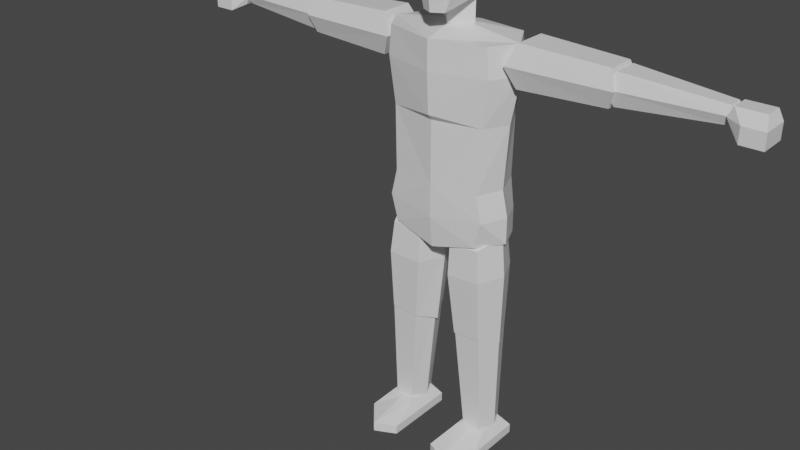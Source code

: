 # Source: dude-attack-range.blend  (saved by Blender 2.93.20; exported with 4.5.12 LTS)
import bpy
from mathutils import Matrix  # noqa: F401  (used for matrix-valued properties, if any)

bpy.ops.wm.read_factory_settings(use_empty=True)
scene = bpy.context.scene
scene.name = 'Scene'

# ---- collections
col_collection = bpy.data.collections.new('Collection'); scene.collection.children.link(col_collection)

# ---- materials (node trees are filled in below, after node groups)
mat_material = bpy.data.materials.new('Material')
mat_material.alpha_threshold = 0.0
mat_material.use_transparent_shadow = False
mat_material.line_color = (0.0, 0.0, 0.0, 1.0)

# ---- material node trees
mat_material.use_nodes = True; mat_material.node_tree.nodes.clear()
_N = mat_material.node_tree.nodes; _L = mat_material.node_tree.links
n0 = _N.new('ShaderNodeOutputMaterial'); n0.name = 'Material Output'; n0.location = (300, 300)
n1 = _N.new('ShaderNodeBsdfPrincipled'); n1.name = 'Principled BSDF'; n1.location = (10, 300)
n1.distribution = 'GGX'
n1.subsurface_method = 'BURLEY'
n1.inputs[2].default_value = 0.4
n1.inputs[3].default_value = 1.45
n1.inputs[27].default_value = (0.0, 0.0, 0.0, 1.0)
n1.inputs[28].default_value = 1.0
_L.new(n1.outputs[0], n0.inputs[0])
n0.is_active_output = True

# ---- world
world_world = bpy.data.worlds.new('World'); scene.world = world_world
world_world.use_nodes = True; world_world.node_tree.nodes.clear()
_N = world_world.node_tree.nodes; _L = world_world.node_tree.links
n0 = _N.new('ShaderNodeOutputWorld'); n0.name = 'World Output'; n0.location = (300, 300)
n1 = _N.new('ShaderNodeBackground'); n1.name = 'Background'; n1.location = (10, 300)
n1.inputs[0].default_value = (0.05088, 0.05088, 0.05088, 1.0)
_L.new(n1.outputs[0], n0.inputs[0])
n0.is_active_output = True
world_world.color = (0.05088, 0.05088, 0.05088)
world_world.use_sun_shadow = False
world_world.sun_shadow_jitter_overblur = 0.0

# ---- meshes
me_cube = bpy.data.meshes.new('Cube')
me_cube.from_pydata([(0.403, 0.05949, 0.1253), (0.4552, 0.1038, -0.006606), (0.403, -0.149, 0.1253), (0.4552, -0.3324, -0.006606), (0.2072, 0.05324, 0.1253), (0.155, 0.0942, -0.006606), (0.2072, -0.1958, 0.1253), (0.155, -0.4349, -0.006606), (0.155, -0.08536, -0.006606), (0.3051, 0.1501, -0.006606), (0.4552, 0.1038, 0.05935), (0.155, -0.4349, 0.05935), (0.4552, -0.3324, 0.05935), (0.155, 0.0942, 0.05935), (0.3051, -0.1958, 0.1253), (0.403, -0.06391, 0.1253), (0.3051, -0.5083, -0.006606), (0.2072, -0.06391, 0.1253), (0.3051, 0.08968, 0.1253), (0.4552, -0.08536, -0.006606), (0.3051, 0.1501, 0.05935), (0.4552, -0.08536, 0.05935), (0.3051, -0.08536, -0.006606), (0.155, -0.08536, 0.05935), (0.3051, -0.5083, 0.05935), (0.3051, -0.08536, 0.1253), (0.3051, -0.289, -0.006606), (0.4552, -0.2134, 0.05935), (0.155, -0.2849, -0.006606), (0.155, -0.2842, 0.05935), (0.4552, -0.2138, -0.006606), (0.2334, -0.1586, 0.1225), (0.1726, -0.2028, 0.8763), (0.241, 0.07143, 0.1229), (0.1831, 0.1157, 0.8768), (0.3738, -0.1586, 0.1288), (0.367, -0.2028, 0.885), (0.3662, 0.07143, 0.1285), (0.3566, 0.1157, 0.8845), (0.1887, -0.04358, 0.1205), (0.1107, -0.04358, 0.9505), (0.4185, -0.04358, 0.1308), (0.4289, -0.04358, 0.9647), (0.1666, -0.207, 0.8749), (0.1256, -0.2238, 1.552), (0.1774, 0.1199, 0.8754), (0.1374, 0.1366, 1.553), (0.3662, -0.207, 0.884), (0.3456, -0.2238, 1.562), (0.3554, 0.1199, 0.8835), (0.3337, 0.1366, 1.562), (0.1032, -0.04358, 0.8028), (0.05558, -0.04358, 1.623), (0.4297, -0.04358, 0.8177), (0.4156, -0.04358, 1.64), (0.1258, -0.2404, 1.324), (0.1388, 0.1532, 1.324), (0.3532, 0.1532, 1.334), (0.3661, -0.2404, 1.334), (0.4426, -0.04358, 1.338), (0.04934, -0.04358, 1.32), (0.4433, -0.04352, 1.768), (0.3662, -0.2266, 1.768), (0.0, 0.1974, 1.682), (0.3128, -0.2266, 1.581), (0.3227, -0.2266, 1.955), (0.3662, 0.142, 1.581), (0.3108, 0.1793, 1.955), (0.3286, 0.1974, 1.722), (0.0, -0.2778, 1.728), (0.4433, -0.04352, 1.581), (0.4017, -0.04352, 1.955), (0.0, 0.142, 1.501), (0.0, 0.1793, 1.955), (0.0, -0.2518, 1.501), (0.0, -0.2778, 1.955), (0.4317, -0.04309, 2.405), (0.0, -0.04352, 1.501), (0.3306, 0.1627, 2.405), (0.3437, -0.2121, 2.405), (0.0, -0.327, 2.731), (0.0, 0.2249, 2.731), (0.4954, -0.04352, 2.731), (0.3673, 0.1793, 2.731), (0.384, -0.2266, 2.731), (0.0, -0.2798, 2.405), (0.0, 0.2082, 2.405), (0.0, -0.04352, 3.006), (0.0, -0.327, 2.936), (0.0, 0.2249, 2.936), (0.4783, -0.04352, 2.936), (0.3502, 0.1793, 2.936), (0.3669, -0.2266, 2.936), (0.0, -0.3109, 2.445), (0.0, -0.01467, 2.961), (0.0, -0.01467, 3.189), (0.1231, -0.01467, 3.189), (0.1231, -0.01467, 2.961), (0.0, -0.1397, 2.992), (0.0, -0.1397, 3.159), (0.0, 0.1103, 2.992), (0.0, 0.1103, 3.159), (0.0, 0.2301, 3.467), (0.0, -0.3551, 3.467), (0.2165, -0.2225, 3.467), (0.1822, 0.1771, 3.467), (0.07984, -0.2646, 3.093), (0.1618, -0.1687, 3.672), (0.1589, 0.1651, 3.276), (0.1316, 0.1785, 3.672), (0.0, 0.2301, 3.296), (0.0, 0.1922, 3.672), (0.0, -0.3086, 3.093), (0.0, -0.3086, 3.672), (0.1672, 0.003761, 3.184), (0.2091, 0.003761, 3.672), (0.2619, 0.003761, 3.467), (0.0, 0.002854, 3.766), (0.0, -0.03928, 3.16), (0.513, -0.1218, 2.679), (0.513, -0.1183, 2.965), (0.513, 0.1218, 2.679), (0.513, 0.1183, 2.965), (1.128, -0.1021, 2.702), (1.128, -0.09918, 2.942), (1.128, 0.1021, 2.702), (1.128, 0.09918, 2.942), (0.447, -0.1733, 2.822), (0.447, 0.1733, 2.822), (1.171, 0.1452, 2.822), (1.171, -0.1452, 2.822), (1.154, -0.09308, 2.717), (1.154, -0.09045, 2.927), (1.154, 0.09308, 2.717), (1.154, 0.09045, 2.927), (1.815, -0.05114, 2.764), (1.815, -0.0497, 2.88), (1.815, 0.05114, 2.764), (1.815, 0.0497, 2.88), (1.103, -0.1324, 2.822), (1.103, 0.1324, 2.822), (1.844, 0.07276, 2.822), (1.844, -0.07276, 2.822), (1.838, -0.08169, 2.759), (1.838, -0.06436, 2.883), (1.838, 0.0935, 2.759), (1.838, 0.06436, 2.883), (2.067, -0.1539, 2.715), (2.026, -0.06436, 2.883), (2.017, 0.1147, 2.715), (2.026, 0.06436, 2.883), (1.81, -0.08169, 2.821), (1.81, 0.0935, 2.821), (2.017, 0.1147, 2.821), (2.067, -0.1539, 2.821), (1.92, 0.1147, 2.715), (1.92, 0.06436, 2.883), (1.92, -0.1539, 2.715), (1.92, -0.06436, 2.883), (1.92, -0.1539, 2.821), (1.92, 0.1147, 2.821), (2.067, 0.04641, 2.715), (2.067, 0.04923, 2.821), (1.92, 0.04285, 2.715)], [], [(25, 17, 6, 14), (24, 14, 6, 11), (23, 17, 4, 13), (22, 19, 30, 26), (21, 15, 2, 27), (20, 18, 0, 10), (9, 20, 10, 1), (5, 13, 20, 9), (13, 4, 18, 20), (19, 21, 27, 30), (1, 10, 21, 19), (10, 0, 15, 21), (8, 22, 26, 28), (5, 9, 22, 8), (9, 1, 19, 22), (8, 23, 13, 5), (7, 11, 29, 28), (11, 6, 29), (16, 24, 11, 7), (3, 12, 24, 16), (12, 2, 14, 24), (15, 25, 14, 2), (0, 18, 25, 15), (18, 4, 17, 25), (28, 26, 16, 7), (30, 27, 12, 3), (28, 29, 23, 8), (26, 30, 3, 16), (29, 6, 17, 23), (27, 2, 12), (39, 40, 34, 33), (33, 34, 38, 37), (41, 42, 36, 35), (35, 36, 32, 31), (39, 41, 35, 31), (42, 40, 32, 36), (38, 34, 40, 42), (33, 37, 41, 39), (37, 38, 42, 41), (31, 32, 40, 39), (60, 52, 46, 56), (56, 46, 50, 57), (59, 54, 48, 58), (58, 48, 44, 55), (51, 53, 47, 43), (54, 52, 44, 48), (50, 46, 52, 54), (45, 49, 53, 51), (57, 50, 54, 59), (55, 44, 52, 60), (43, 55, 60, 51), (49, 57, 59, 53), (47, 58, 55, 43), (53, 59, 58, 47), (45, 56, 57, 49), (51, 60, 56, 45), (72, 63, 68, 66), (63, 73, 67, 68), (61, 71, 65, 62), (77, 70, 64, 74), (72, 66, 70, 77), (68, 67, 71, 61), (64, 62, 69, 74), (78, 86, 81, 83), (76, 78, 83, 82), (66, 68, 61, 70), (62, 65, 75, 69), (70, 61, 62, 64), (75, 65, 79, 85), (80, 84, 92, 88), (82, 83, 91, 90), (79, 76, 82, 84), (65, 71, 76, 79), (85, 79, 93), (71, 67, 78, 76), (67, 73, 86, 78), (90, 87, 88, 92), (91, 89, 87, 90), (84, 82, 90, 92), (83, 81, 89, 91), (93, 79, 84, 80), (109, 111, 117, 115), (97, 96, 99, 98), (100, 101, 96, 97), (94, 97, 98), (100, 97, 94), (96, 95, 99), (102, 111, 109, 105), (101, 95, 96), (116, 115, 107, 104), (110, 102, 105, 108), (118, 114, 106, 112), (114, 116, 104, 106), (115, 117, 113, 107), (108, 105, 116, 114), (104, 107, 113, 103), (106, 104, 103, 112), (110, 108, 114, 118), (105, 109, 115, 116), (127, 120, 122, 128), (128, 122, 126, 129), (129, 126, 124, 130), (130, 124, 120, 127), (121, 125, 123, 119), (126, 122, 120, 124), (123, 130, 127, 119), (125, 129, 130, 123), (121, 128, 129, 125), (119, 127, 128, 121), (139, 132, 134, 140), (140, 134, 138, 141), (141, 138, 136, 142), (142, 136, 132, 139), (133, 137, 135, 131), (138, 134, 132, 136), (135, 142, 139, 131), (137, 141, 142, 135), (133, 140, 141, 137), (131, 139, 140, 133), (151, 144, 146, 152), (160, 156, 150, 153), (153, 150, 162), (159, 158, 144, 151), (155, 149, 161, 163), (156, 146, 144, 158), (157, 159, 151, 143), (149, 153, 162, 161), (155, 160, 153, 149), (143, 151, 152, 145), (145, 152, 160, 155), (147, 154, 159, 157), (150, 156, 158, 148), (145, 155, 163), (154, 148, 158, 159), (152, 146, 156, 160), (163, 161, 147, 157), (162, 150, 148, 154), (163, 157, 143, 145), (161, 162, 154, 147)])
_uv = me_cube.uv_layers.new(name='UVMap')
_uv.uv.foreach_set('vector', [0.75, 0.625, 0.875, 0.625, 0.875, 0.75, 0.75, 0.75, 0.5, 0.875, 0.625, 0.875, 0.625, 1.0, 0.5, 1.0, 0.5, 0.125, 0.625, 0.125, 0.625, 0.25, 0.5, 0.25, 0.25, 0.625, 0.375, 0.625, 0.375, 0.6979, 0.25, 0.6992, 0.5, 0.625, 0.625, 0.625, 0.625, 0.75, 0.5, 0.6978, 0.5, 0.375, 0.625, 0.375, 0.625, 0.5, 0.5, 0.5, 0.375, 0.375, 0.5, 0.375, 0.5, 0.5, 0.375, 0.5, 0.375, 0.25, 0.5, 0.25, 0.5, 0.375, 0.375, 0.375, 0.5, 0.25, 0.625, 0.25, 0.625, 0.375, 0.5, 0.375, 0.375, 0.625, 0.5, 0.625, 0.5, 0.6978, 0.375, 0.6979, 0.375, 0.5, 0.5, 0.5, 0.5, 0.625, 0.375, 0.625, 0.5, 0.5, 0.625, 0.5, 0.625, 0.625, 0.5, 0.625, 0.125, 0.625, 0.25, 0.625, 0.25, 0.6992, 0.125, 0.7174, 0.125, 0.5, 0.25, 0.5, 0.25, 0.625, 0.125, 0.625, 0.25, 0.5, 0.375, 0.5, 0.375, 0.625, 0.25, 0.625, 0.375, 0.125, 0.5, 0.125, 0.5, 0.25, 0.375, 0.25, 0.375, 0.0, 0.5, 0.0, 0.5, 0.03288, 0.375, 0.03258, 0.5, 0.0, 0.625, 0.0, 0.5, 0.03288, 0.375, 0.875, 0.5, 0.875, 0.5, 1.0, 0.375, 1.0, 0.375, 0.75, 0.5, 0.75, 0.5, 0.875, 0.375, 0.875, 0.5, 0.75, 0.625, 0.75, 0.625, 0.875, 0.5, 0.875, 0.625, 0.625, 0.75, 0.625, 0.75, 0.75, 0.625, 0.75, 0.625, 0.5, 0.75, 0.5, 0.75, 0.625, 0.625, 0.625, 0.75, 0.5, 0.875, 0.5, 0.875, 0.625, 0.75, 0.625, 0.125, 0.7174, 0.25, 0.6992, 0.25, 0.75, 0.125, 0.75, 0.375, 0.6979, 0.5, 0.6978, 0.5, 0.75, 0.375, 0.75, 0.375, 0.03258, 0.5, 0.03288, 0.5, 0.125, 0.375, 0.125, 0.25, 0.6992, 0.375, 0.6979, 0.375, 0.75, 0.25, 0.75, 0.5, 0.03288, 0.625, 0.0, 0.625, 0.125, 0.5, 0.125, 0.5, 0.6978, 0.625, 0.75, 0.5, 0.75, 0.375, 0.125, 0.625, 0.125, 0.625, 0.25, 0.375, 0.25, 0.375, 0.25, 0.625, 0.25, 0.625, 0.5, 0.375, 0.5, 0.375, 0.625, 0.625, 0.625, 0.625, 0.75, 0.375, 0.75, 0.375, 0.75, 0.625, 0.75, 0.625, 1.0, 0.375, 1.0, 0.125, 0.625, 0.375, 0.625, 0.375, 0.75, 0.125, 0.75, 0.625, 0.625, 0.875, 0.625, 0.875, 0.75, 0.625, 0.75, 0.625, 0.5, 0.875, 0.5, 0.875, 0.625, 0.625, 0.625, 0.125, 0.5, 0.375, 0.5, 0.375, 0.625, 0.125, 0.625, 0.375, 0.5, 0.625, 0.5, 0.625, 0.625, 0.375, 0.625, 0.375, 0.0, 0.625, 0.0, 0.625, 0.125, 0.375, 0.125, 0.5408, 0.125, 0.625, 0.125, 0.625, 0.25, 0.5408, 0.25, 0.5408, 0.25, 0.625, 0.25, 0.625, 0.5, 0.5408, 0.5, 0.5408, 0.625, 0.625, 0.625, 0.625, 0.75, 0.5408, 0.75, 0.5408, 0.75, 0.625, 0.75, 0.625, 1.0, 0.5408, 1.0, 0.125, 0.625, 0.375, 0.625, 0.375, 0.75, 0.125, 0.75, 0.625, 0.625, 0.875, 0.625, 0.875, 0.75, 0.625, 0.75, 0.625, 0.5, 0.875, 0.5, 0.875, 0.625, 0.625, 0.625, 0.125, 0.5, 0.375, 0.5, 0.375, 0.625, 0.125, 0.625, 0.5408, 0.5, 0.625, 0.5, 0.625, 0.625, 0.5408, 0.625, 0.5408, 0.0, 0.625, 0.0, 0.625, 0.125, 0.5408, 0.125, 0.375, 0.0, 0.5408, 0.0, 0.5408, 0.125, 0.375, 0.125, 0.375, 0.5, 0.5408, 0.5, 0.5408, 0.625, 0.375, 0.625, 0.375, 0.75, 0.5408, 0.75, 0.5408, 1.0, 0.375, 1.0, 0.375, 0.625, 0.5408, 0.625, 0.5408, 0.75, 0.375, 0.75, 0.375, 0.25, 0.5408, 0.25, 0.5408, 0.5, 0.375, 0.5, 0.375, 0.125, 0.5408, 0.125, 0.5408, 0.25, 0.375, 0.25, 0.375, 0.375, 0.5, 0.375, 0.5, 0.5, 0.375, 0.5, 0.5, 0.375, 0.625, 0.375, 0.625, 0.5, 0.5, 0.5, 0.5, 0.625, 0.625, 0.625, 0.625, 0.75, 0.5, 0.75, 0.25, 0.625, 0.375, 0.625, 0.375, 0.75, 0.25, 0.75, 0.25, 0.5, 0.375, 0.5, 0.375, 0.625, 0.25, 0.625, 0.5, 0.5, 0.625, 0.5, 0.625, 0.625, 0.5, 0.625, 0.375, 0.75, 0.5, 0.75, 0.5, 0.875, 0.375, 0.875, 0.625, 0.5, 0.625, 0.375, 0.625, 0.375, 0.625, 0.5, 0.625, 0.625, 0.625, 0.5, 0.625, 0.5, 0.625, 0.625, 0.375, 0.5, 0.5, 0.5, 0.5, 0.625, 0.375, 0.625, 0.5, 0.75, 0.625, 0.75, 0.625, 0.875, 0.5, 0.875, 0.375, 0.625, 0.5, 0.625, 0.5, 0.75, 0.375, 0.75, 0.625, 0.875, 0.625, 0.75, 0.625, 0.75, 0.625, 0.875, 0.625, 0.875, 0.625, 0.75, 0.625, 0.75, 0.625, 0.875, 0.625, 0.625, 0.625, 0.5, 0.625, 0.5, 0.625, 0.625, 0.625, 0.75, 0.625, 0.625, 0.625, 0.625, 0.625, 0.75, 0.625, 0.75, 0.625, 0.625, 0.625, 0.625, 0.625, 0.75, 0.625, 0.875, 0.625, 0.75, 0.625, 0.875, 0.625, 0.625, 0.625, 0.5, 0.625, 0.5, 0.625, 0.625, 0.625, 0.5, 0.625, 0.375, 0.625, 0.375, 0.625, 0.5, 0.625, 0.625, 0.75, 0.625, 0.75, 0.75, 0.625, 0.75, 0.625, 0.5, 0.75, 0.5, 0.75, 0.625, 0.625, 0.625, 0.625, 0.75, 0.625, 0.625, 0.625, 0.625, 0.625, 0.75, 0.625, 0.5, 0.625, 0.375, 0.625, 0.375, 0.625, 0.5, 0.625, 0.875, 0.625, 0.75, 0.625, 0.75, 0.625, 0.875, 0.625, 0.5, 0.75, 0.5, 0.75, 0.625, 0.625, 0.625, 0.375, 0.625, 0.625, 0.625, 0.625, 0.75, 0.375, 0.75, 0.375, 0.5, 0.625, 0.5, 0.625, 0.625, 0.375, 0.625, 0.25, 0.625, 0.375, 0.625, 0.25, 0.75, 0.375, 0.5, 0.375, 0.625, 0.25, 0.625, 0.625, 0.625, 0.75, 0.625, 0.625, 0.75, 0.5, 0.375, 0.625, 0.375, 0.625, 0.5, 0.5, 0.5, 0.75, 0.5, 0.75, 0.625, 0.625, 0.625, 0.5, 0.625, 0.625, 0.625, 0.625, 0.75, 0.5, 0.75, 0.375, 0.375, 0.5, 0.375, 0.5, 0.5, 0.375, 0.5, 0.25, 0.625, 0.375, 0.625, 0.375, 0.75, 0.25, 0.75, 0.375, 0.625, 0.5, 0.625, 0.5, 0.75, 0.375, 0.75, 0.625, 0.625, 0.75, 0.625, 0.75, 0.75, 0.625, 0.75, 0.375, 0.5, 0.5, 0.5, 0.5, 0.625, 0.375, 0.625, 0.5, 0.75, 0.625, 0.75, 0.625, 0.875, 0.5, 0.875, 0.375, 0.75, 0.5, 0.75, 0.5, 0.875, 0.375, 0.875, 0.25, 0.5, 0.375, 0.5, 0.375, 0.625, 0.25, 0.625, 0.5, 0.5, 0.625, 0.5, 0.625, 0.625, 0.5, 0.625, 0.5, 0.0, 0.625, 0.0, 0.625, 0.25, 0.5, 0.25, 0.5, 0.25, 0.625, 0.25, 0.625, 0.5, 0.5, 0.5, 0.5, 0.5, 0.625, 0.5, 0.625, 0.75, 0.5, 0.75, 0.5, 0.75, 0.625, 0.75, 0.625, 1.0, 0.5, 1.0, 0.125, 0.5, 0.375, 0.5, 0.375, 0.75, 0.125, 0.75, 0.625, 0.5, 0.875, 0.5, 0.875, 0.75, 0.625, 0.75, 0.375, 0.75, 0.5, 0.75, 0.5, 1.0, 0.375, 1.0, 0.375, 0.5, 0.5, 0.5, 0.5, 0.75, 0.375, 0.75, 0.375, 0.25, 0.5, 0.25, 0.5, 0.5, 0.375, 0.5, 0.375, 0.0, 0.5, 0.0, 0.5, 0.25, 0.375, 0.25, 0.5, 0.0, 0.625, 0.0, 0.625, 0.25, 0.5, 0.25, 0.5, 0.25, 0.625, 0.25, 0.625, 0.5, 0.5, 0.5, 0.5, 0.5, 0.625, 0.5, 0.625, 0.75, 0.5, 0.75, 0.5, 0.75, 0.625, 0.75, 0.625, 1.0, 0.5, 1.0, 0.125, 0.5, 0.375, 0.5, 0.375, 0.75, 0.125, 0.75, 0.625, 0.5, 0.875, 0.5, 0.875, 0.75, 0.625, 0.75, 0.375, 0.75, 0.5, 0.75, 0.5, 1.0, 0.375, 1.0, 0.375, 0.5, 0.5, 0.5, 0.5, 0.75, 0.375, 0.75, 0.375, 0.25, 0.5, 0.25, 0.5, 0.5, 0.375, 0.5, 0.375, 0.0, 0.5, 0.0, 0.5, 0.25, 0.375, 0.25, 0.5, 0.0, 0.625, 0.0, 0.625, 0.25, 0.5, 0.25, 0.5, 0.3397, 0.625, 0.3397, 0.625, 0.5, 0.5, 0.5, 0.5, 0.5, 0.625, 0.5, 0.5, 0.5609, 0.5, 0.9103, 0.625, 0.9103, 0.625, 1.0, 0.5, 1.0, 0.2147, 0.5, 0.375, 0.5, 0.375, 0.5636, 0.2147, 0.5669, 0.7853, 0.5, 0.875, 0.5, 0.875, 0.75, 0.7853, 0.75, 0.375, 0.9103, 0.5, 0.9103, 0.5, 1.0, 0.375, 1.0, 0.375, 0.5, 0.5, 0.5, 0.5, 0.5609, 0.375, 0.5636, 0.375, 0.3397, 0.5, 0.3397, 0.5, 0.5, 0.375, 0.5, 0.375, 0.0, 0.5, 0.0, 0.5, 0.25, 0.375, 0.25, 0.375, 0.25, 0.5, 0.25, 0.5, 0.3397, 0.375, 0.3397, 0.375, 0.75, 0.5, 0.75, 0.5, 0.9103, 0.375, 0.9103, 0.625, 0.5, 0.7853, 0.5, 0.7853, 0.75, 0.625, 0.75, 0.125, 0.5, 0.2147, 0.5, 0.2147, 0.5669, 0.5, 0.75, 0.625, 0.75, 0.625, 0.9103, 0.5, 0.9103, 0.5, 0.25, 0.625, 0.25, 0.625, 0.3397, 0.5, 0.3397, 0.2147, 0.5669, 0.375, 0.5636, 0.375, 0.75, 0.2147, 0.75, 0.5, 0.5609, 0.625, 0.5, 0.625, 0.75, 0.5, 0.75, 0.2147, 0.5669, 0.2147, 0.75, 0.125, 0.75, 0.125, 0.5, 0.375, 0.5636, 0.5, 0.5609, 0.5, 0.75, 0.375, 0.75])
me_cube.materials.append(mat_material)
me_cube.use_remesh_preserve_volume = False
me_cube.use_remesh_preserve_attributes = False
me_cube.use_mirror_vertex_groups = False
me_cube.update()
arm_armature = bpy.data.armatures.new('Armature')  # bones are not reproduced

# ---- objects
ob_mesh = bpy.data.objects.new('Mesh', me_cube)
ob_armature = bpy.data.objects.new('Armature', arm_armature)

# ---- transforms, parenting, visibility, modifiers, constraints
ob_mesh.parent = ob_armature
ob_mesh.location = (0.0, 0.0, 0.0)
ob_mesh.lock_rotations_4d = False
ob_mesh.empty_display_type = 'ARROWS'
ob_mesh.lineart.crease_threshold = 0.0
_vg = ob_mesh.vertex_groups.new(name='Hips')
_vg.add([61, 62, 63, 64, 65, 66, 67, 68, 69, 70, 71, 72, 73, 74, 75, 77], 1.0, 'REPLACE')
_vg = ob_mesh.vertex_groups.new(name='Spine0')
_vg.add([61, 62, 63, 65, 67, 68, 69, 71, 73, 75, 76, 78, 79, 85, 86], 1.0, 'REPLACE')
_vg = ob_mesh.vertex_groups.new(name='Spine1')
_vg.add([76, 78, 79, 80, 81, 82, 83, 84, 86, 87, 88, 89, 90, 91, 92, 93], 1.0, 'REPLACE')
_vg = ob_mesh.vertex_groups.new(name='Neck')
_vg.add([94, 95, 96, 97, 98, 99, 100, 101], 1.0, 'REPLACE')
_vg = ob_mesh.vertex_groups.new(name='Head')
_vg.add([102, 103, 104, 105, 106, 107, 108, 109, 110, 111, 112, 113, 114, 115, 116, 117, 118], 1.0, 'REPLACE')
_vg = ob_mesh.vertex_groups.new(name='UpperArm.L')
_vg.add([119, 120, 121, 122, 123, 124, 125, 126, 127, 128, 129, 130], 1.0, 'REPLACE')
_vg = ob_mesh.vertex_groups.new(name='LowerArm.L')
_vg.add([131, 132, 133, 134, 135, 136, 137, 138, 139, 140, 141, 142], 1.0, 'REPLACE')
_vg = ob_mesh.vertex_groups.new(name='Hand.L')
_vg.add([143, 144, 145, 146, 147, 148, 149, 150, 151, 152, 153, 154, 155, 156, 157, 158, 159, 160, 161, 162, 163], 1.0, 'REPLACE')
_vg = ob_mesh.vertex_groups.new(name='UpperArm.R')
_vg = ob_mesh.vertex_groups.new(name='LowerArm.R')
_vg = ob_mesh.vertex_groups.new(name='Hand.R')
_vg = ob_mesh.vertex_groups.new(name='UpperLeg.L')
_vg.add([43, 44, 45, 46, 47, 48, 49, 50, 51, 52, 53, 54, 55, 56, 57, 58, 59, 60], 1.0, 'REPLACE')
_vg = ob_mesh.vertex_groups.new(name='LowerLeg.L')
_vg.add([31, 32, 33, 34, 35, 36, 37, 38, 39, 40, 41, 42], 1.0, 'REPLACE')
_vg = ob_mesh.vertex_groups.new(name='Foot.L')
_vg.add([0, 1, 2, 3, 4, 5, 6, 7, 8, 9, 10, 11, 12, 13, 14, 15, 16, 17, 18, 19, 20, 21, 22, 23, 24, 25, 26, 27, 28, 29, 30], 1.0, 'REPLACE')
_vg = ob_mesh.vertex_groups.new(name='UpperLeg.R')
_vg = ob_mesh.vertex_groups.new(name='LowerLeg.R')
_vg = ob_mesh.vertex_groups.new(name='Foot.R')
_m = ob_mesh.modifiers.new('Mirror', 'MIRROR')
_m.use_clip = True
_m = ob_mesh.modifiers.new('Armature', 'ARMATURE')
_m.object = ob_armature
ob_armature.location = (0.0, 0.0, 0.0)
ob_armature.show_in_front = True

# ---- collection membership
col_collection.objects.link(ob_mesh)
col_collection.objects.link(ob_armature)

# ---- scene / render settings (as saved in the file)
scene.frame_start = 1; scene.frame_end = 26; scene.frame_set(12)
scene.render.engine = 'BLENDER_EEVEE_NEXT'
scene.cycles.use_denoising = False
scene.cycles.samples = 128
scene.cycles.sampling_pattern = 'TABULATED_SOBOL'
scene.cycles.use_adaptive_sampling = False
scene.cycles.use_light_tree = False
scene.view_settings.view_transform = 'Filmic'
bpy.context.view_layer.update()

# ---- added for rendering (the .blend has no active camera and no usable light): camera, sun
cam_auto = bpy.data.cameras.new('AutoCamera')
cam_auto.lens = 50.0
cam_auto.sensor_width = 36.0
cam_auto.clip_end = 1000.0
ob_auto_camera = bpy.data.objects.new('AutoCamera', cam_auto)
scene.collection.objects.link(ob_auto_camera)
ob_auto_camera.location = (3.97883, -5.3564, 4.97025)
ob_auto_camera.rotation_euler = (1.09748, -7.21219e-08, 0.694738)
scene.camera = ob_auto_camera
light_auto_sun = bpy.data.lights.new('AutoSun', 'SUN')
light_auto_sun.energy = 3.0
light_auto_sun.angle = 0.0523599
ob_auto_sun = bpy.data.objects.new('AutoSun', light_auto_sun)
scene.collection.objects.link(ob_auto_sun)
ob_auto_sun.rotation_euler = (0.872665, 0.174533, 0.523599)
bpy.context.view_layer.update()
